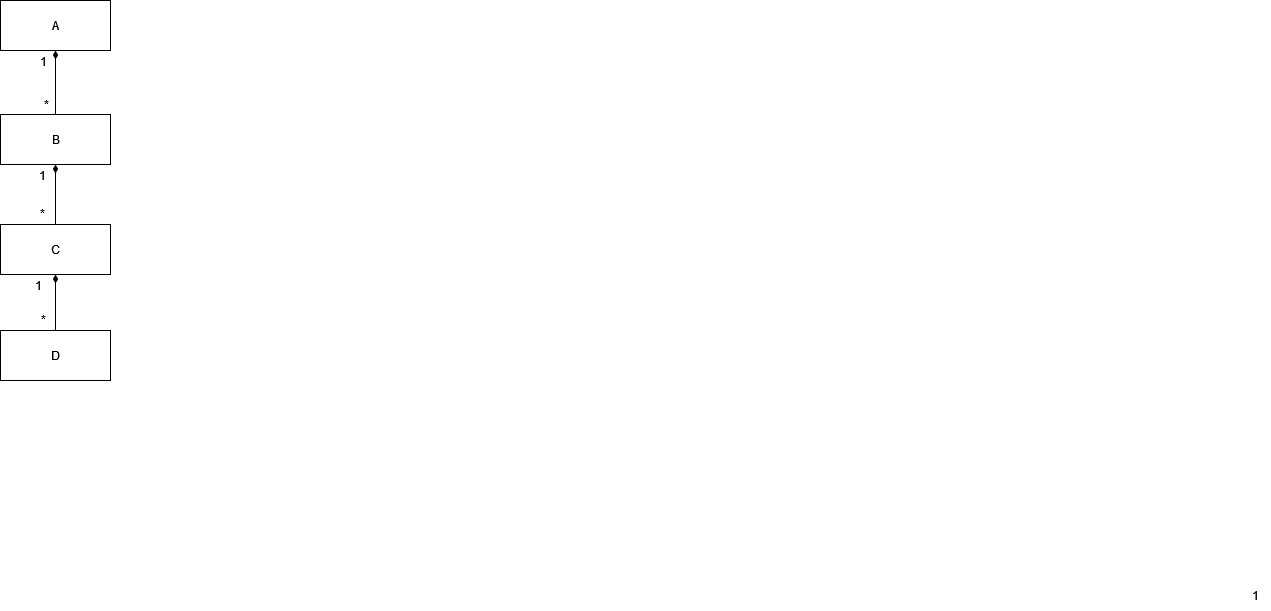

The diagram above was exported from draw.io. Its source (the exported page's mxGraphModel, read from the mxfile embedded in the PNG):
<mxGraphModel dx="460" dy="779" grid="1" gridSize="10" guides="1" tooltips="1" connect="1" arrows="1" fold="1" page="1" pageScale="1" pageWidth="850" pageHeight="1100" math="0" shadow="0">
  <root>
    <mxCell id="0" />
    <mxCell id="1" parent="0" />
    <mxCell id="Ucl3dQqfRWwpkbwyjGgk-1" value="A" style="html=1;" parent="1" vertex="1">
      <mxGeometry x="300" y="280" width="110" height="50" as="geometry" />
    </mxCell>
    <mxCell id="Ucl3dQqfRWwpkbwyjGgk-5" style="edgeStyle=orthogonalEdgeStyle;rounded=0;orthogonalLoop=1;jettySize=auto;html=1;exitX=0.5;exitY=0;exitDx=0;exitDy=0;endArrow=diamondThin;endFill=1;startSize=11;jumpSize=11;" parent="1" source="Ucl3dQqfRWwpkbwyjGgk-2" target="Ucl3dQqfRWwpkbwyjGgk-1" edge="1">
      <mxGeometry relative="1" as="geometry" />
    </mxCell>
    <mxCell id="Ucl3dQqfRWwpkbwyjGgk-2" value="B" style="html=1;" parent="1" vertex="1">
      <mxGeometry x="300" y="394" width="110" height="50" as="geometry" />
    </mxCell>
    <mxCell id="Ucl3dQqfRWwpkbwyjGgk-6" style="edgeStyle=orthogonalEdgeStyle;rounded=0;orthogonalLoop=1;jettySize=auto;html=1;exitX=0.5;exitY=0;exitDx=0;exitDy=0;endArrow=diamondThin;endFill=1;" parent="1" source="Ucl3dQqfRWwpkbwyjGgk-3" target="Ucl3dQqfRWwpkbwyjGgk-2" edge="1">
      <mxGeometry relative="1" as="geometry" />
    </mxCell>
    <mxCell id="Ucl3dQqfRWwpkbwyjGgk-3" value="C" style="html=1;" parent="1" vertex="1">
      <mxGeometry x="300" y="504" width="110" height="50" as="geometry" />
    </mxCell>
    <mxCell id="Ucl3dQqfRWwpkbwyjGgk-7" style="edgeStyle=orthogonalEdgeStyle;rounded=0;orthogonalLoop=1;jettySize=auto;html=1;exitX=0.5;exitY=0;exitDx=0;exitDy=0;entryX=0.5;entryY=1;entryDx=0;entryDy=0;endArrow=diamondThin;endFill=1;" parent="1" source="Ucl3dQqfRWwpkbwyjGgk-4" target="Ucl3dQqfRWwpkbwyjGgk-3" edge="1">
      <mxGeometry relative="1" as="geometry" />
    </mxCell>
    <mxCell id="Ucl3dQqfRWwpkbwyjGgk-4" value="D" style="html=1;" parent="1" vertex="1">
      <mxGeometry x="300" y="610" width="110" height="50" as="geometry" />
    </mxCell>
    <mxCell id="Ucl3dQqfRWwpkbwyjGgk-8" value="*" style="text;html=1;align=center;verticalAlign=middle;resizable=0;points=[];autosize=1;strokeColor=none;fillColor=none;" parent="1" vertex="1">
      <mxGeometry x="331" y="369" width="30" height="30" as="geometry" />
    </mxCell>
    <mxCell id="Ucl3dQqfRWwpkbwyjGgk-9" value="*" style="text;html=1;align=center;verticalAlign=middle;resizable=0;points=[];autosize=1;strokeColor=none;fillColor=none;" parent="1" vertex="1">
      <mxGeometry x="327" y="478" width="30" height="30" as="geometry" />
    </mxCell>
    <mxCell id="Ucl3dQqfRWwpkbwyjGgk-10" value="*" style="text;html=1;align=center;verticalAlign=middle;resizable=0;points=[];autosize=1;strokeColor=none;fillColor=none;" parent="1" vertex="1">
      <mxGeometry x="328" y="584" width="30" height="30" as="geometry" />
    </mxCell>
    <mxCell id="Ucl3dQqfRWwpkbwyjGgk-11" value="1" style="text;html=1;align=center;verticalAlign=middle;resizable=0;points=[];autosize=1;strokeColor=none;fillColor=none;" parent="1" vertex="1">
      <mxGeometry x="1540" y="860" width="30" height="30" as="geometry" />
    </mxCell>
    <mxCell id="Ucl3dQqfRWwpkbwyjGgk-13" value="1" style="text;html=1;align=center;verticalAlign=middle;resizable=0;points=[];autosize=1;strokeColor=none;fillColor=none;" parent="1" vertex="1">
      <mxGeometry x="327" y="440" width="30" height="30" as="geometry" />
    </mxCell>
    <mxCell id="Ucl3dQqfRWwpkbwyjGgk-14" value="1" style="text;html=1;align=center;verticalAlign=middle;resizable=0;points=[];autosize=1;strokeColor=none;fillColor=none;" parent="1" vertex="1">
      <mxGeometry x="323" y="550" width="30" height="30" as="geometry" />
    </mxCell>
    <mxCell id="Ucl3dQqfRWwpkbwyjGgk-15" value="1" style="text;html=1;align=center;verticalAlign=middle;resizable=0;points=[];autosize=1;strokeColor=none;fillColor=none;" parent="1" vertex="1">
      <mxGeometry x="328" y="326" width="30" height="30" as="geometry" />
    </mxCell>
  </root>
</mxGraphModel>